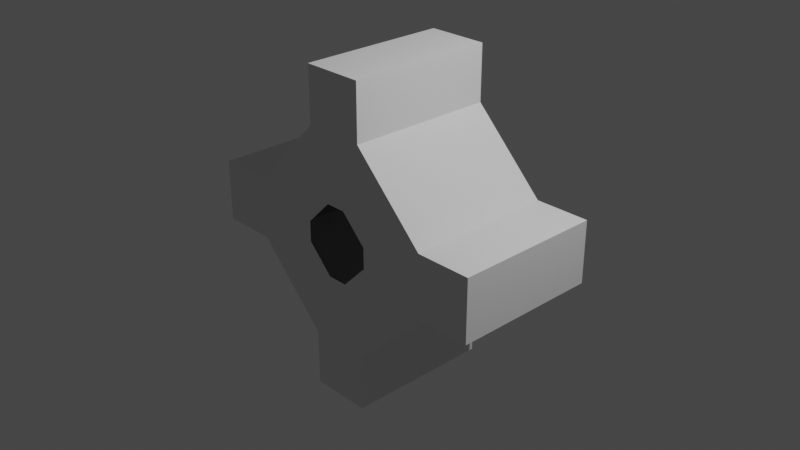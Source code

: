 # Source: sspx-aquaculture-375-1-iva.blend  (saved by Blender 3.1.7; exported with 4.5.12 LTS)
import bpy
from mathutils import Matrix  # noqa: F401  (used for matrix-valued properties, if any)

bpy.ops.wm.read_factory_settings(use_empty=True)
scene = bpy.context.scene
scene.name = 'Scene'

# ---- collections
col_collection = bpy.data.collections.new('Collection'); scene.collection.children.link(col_collection)

# ---- world
world_world = bpy.data.worlds.new('World'); scene.world = world_world
world_world.use_nodes = True; world_world.node_tree.nodes.clear()
_N = world_world.node_tree.nodes; _L = world_world.node_tree.links
n0 = _N.new('ShaderNodeOutputWorld'); n0.name = 'World Output'; n0.location = (300, 300)
n1 = _N.new('ShaderNodeBackground'); n1.name = 'Background'; n1.location = (10, 300)
n1.inputs[0].default_value = (0.05088, 0.05088, 0.05088, 1.0)
_L.new(n1.outputs[0], n0.inputs[0])
n0.is_active_output = True
world_world.color = (0.05088, 0.05088, 0.05088)
world_world.use_sun_shadow = False
world_world.sun_shadow_jitter_overblur = 0.0

# ---- cameras
cam_camera = bpy.data.cameras.new('Camera')
cam_camera.clip_end = 100.0
cam_camera.ortho_scale = 7.314

# ---- lights
light_light = bpy.data.lights.new('Light', 'POINT')
light_light.transmission_factor = 0.0
light_light.energy = 1000.0
light_light.shadow_soft_size = 0.1
light_light.shadow_maximum_resolution = 0.006
light_light.use_absolute_resolution = True

# ---- meshes
me_cylinder = bpy.data.meshes.new('Cylinder')
me_cylinder.from_pydata([(0.1118, 0.7905, 0.3962), (0.1118, -0.8332, 0.3962), (0.3943, 0.7905, 0.1137), (0.3943, -0.8332, 0.1137), (0.3943, 0.7905, -0.1137), (0.3943, -0.8332, -0.1137), (0.1118, 0.7905, -0.3962), (0.1118, -0.8332, -0.3962), (-0.1118, 0.7905, -0.3962), (-0.1118, -0.8332, -0.3962), (-0.3943, 0.7905, -0.1137), (-0.3943, -0.8332, -0.1137), (-0.3943, 0.7905, 0.1137), (-0.3943, -0.8332, 0.1137), (-0.1118, 0.7905, 0.3962), (-0.1118, -0.8332, 0.3962), (1.135, -0.8332, 0.3391), (1.135, 0.7905, 0.3391), (1.135, 0.7905, -0.3391), (1.135, -0.8332, -0.3391), (-1.135, -0.8332, -0.3391), (-1.135, 0.7905, -0.3391), (-1.135, 0.7905, 0.3391), (-1.135, -0.8332, 0.3391), (1.739, -0.8332, 0.3391), (1.739, 0.7905, 0.3391), (1.739, 0.7905, -0.3391), (1.739, -0.8332, -0.3391), (-1.739, -0.8332, -0.3391), (-1.739, 0.7905, -0.3391), (-1.739, 0.7905, 0.3391), (-1.739, -0.8332, 0.3391), (0.3341, 0.7905, 1.75), (0.3341, -0.8332, 1.75), (0.3341, -0.8332, -1.75), (0.3341, 0.7905, -1.75), (-0.3341, 0.7905, -1.75), (-0.3341, -0.8332, -1.75), (-0.3341, -0.8332, 1.75), (-0.3341, 0.7905, 1.75), (0.3341, 0.7905, 1.14), (1.135, 0.7905, 0.3391), (1.135, -0.8332, 0.3391), (0.3341, -0.8332, 1.14), (1.135, 0.7905, -0.3391), (1.135, -0.8332, -0.3391), (0.3341, 0.7905, -1.14), (0.3341, -0.8332, -1.14), (-0.3341, 0.7905, -1.14), (-0.3341, -0.8332, -1.14), (-1.135, 0.7905, -0.3391), (-1.135, -0.8332, -0.3391), (-1.135, 0.7905, 0.3391), (-1.135, -0.8332, 0.3391), (-0.3341, 0.7905, 1.14), (-0.3341, -0.8332, 1.14)], [], [(40, 41, 42, 43), (52, 22, 21, 50), (44, 46, 47, 45), (47, 34, 37, 49), (48, 50, 51, 49), (53, 23, 22, 52), (52, 54, 55, 53), (40, 32, 39, 54), (22, 30, 29, 21), (23, 31, 30, 22), (42, 16, 19, 45), (41, 17, 16, 42), (51, 20, 23, 53), (45, 19, 18, 44), (50, 21, 20, 51), (44, 18, 17, 41), (25, 26, 27, 24), (29, 30, 31, 28), (19, 27, 26, 18), (18, 26, 25, 17), (20, 28, 31, 23), (21, 29, 28, 20), (16, 24, 27, 19), (17, 25, 24, 16), (35, 36, 37, 34), (39, 32, 33, 38), (46, 35, 34, 47), (55, 38, 33, 43), (49, 37, 36, 48), (54, 39, 38, 55), (48, 36, 35, 46), (43, 33, 32, 40), (2, 41, 40, 0), (1, 43, 42, 3), (4, 44, 41, 2), (3, 42, 45, 5), (6, 46, 44, 4), (5, 45, 47, 7), (8, 48, 46, 6), (7, 47, 49, 9), (10, 50, 48, 8), (9, 49, 51, 11), (12, 52, 50, 10), (11, 51, 53, 13), (14, 54, 52, 12), (13, 53, 55, 15), (0, 40, 54, 14), (15, 55, 43, 1)])
_uv = me_cylinder.uv_layers.new(name='UVMap')
_uv.uv.foreach_set('vector', [1.02, 0.5, 0.8616, 0.5, 0.8616, 1.0, 1.02, 1.0, 0.4993, 0.2242, 0.4993, 0.2242, 0.5545, 0.09096, 0.5545, 0.09096, 0.7634, 0.5, 0.6109, 0.5, 0.6109, 1.0, 0.7634, 1.0, 0.4085, 0.05314, 0.4085, 0.05314, 0.2772, -0.001247, 0.2772, -0.001247, 0.5141, 0.5, 0.3616, 0.5, 0.3616, 1.0, 0.5141, 1.0, 0.2634, 1.0, 0.2634, 1.0, 0.2634, 0.5, 0.2634, 0.5, 0.2634, 0.5, 0.1109, 0.5, 0.1109, 1.0, 0.2634, 1.0, 0.7228, 0.5012, 0.7228, 0.5012, 0.5915, 0.4469, 0.5915, 0.4469, 0.4993, 0.2242, 0.4993, 0.2242, 0.5545, 0.09096, 0.5545, 0.09096, 0.2634, 1.0, 0.2634, 1.0, 0.2634, 0.5, 0.2634, 0.5, 0.0, 0.0, 0.0, 0.0, 0.0, 0.0, 0.0, 0.0, 0.8616, 0.5, 0.8616, 0.5, 0.8616, 1.0, 0.8616, 1.0, 0.05454, 0.09096, 0.05454, 0.09096, -0.000669, 0.2242, -0.000669, 0.2242, 0.7634, 1.0, 0.7634, 1.0, 0.7634, 0.5, 0.7634, 0.5, 0.3616, 0.5, 0.3616, 0.5, 0.3616, 1.0, 0.3616, 1.0, 1.001, 0.2758, 1.001, 0.2758, 0.9455, 0.409, 0.9455, 0.409, 0.8616, 0.5, 0.7634, 0.5, 0.7634, 1.0, 0.8616, 1.0, 0.3616, 0.5, 0.2634, 0.5, 0.2634, 1.0, 0.3616, 1.0, 0.7634, 1.0, 0.7634, 1.0, 0.7634, 0.5, 0.7634, 0.5, 1.001, 0.2758, 1.001, 0.2758, 0.9455, 0.409, 0.9455, 0.409, 0.05454, 0.09096, 0.05454, 0.09096, -0.000669, 0.2242, -0.000669, 0.2242, 0.3616, 0.5, 0.3616, 0.5, 0.3616, 1.0, 0.3616, 1.0, 0.4455, 0.409, 0.4455, 0.409, 0.5007, 0.2758, 0.5007, 0.2758, 0.8616, 0.5, 0.8616, 0.5, 0.8616, 1.0, 0.8616, 1.0, 0.6109, 0.5, 0.5141, 0.5, 0.5141, 1.0, 0.6109, 1.0, 0.1109, 0.5, 0.01414, 0.5, 0.01414, 1.0, 0.1109, 1.0, 0.6109, 0.5, 0.6109, 0.5, 0.6109, 1.0, 0.6109, 1.0, 0.09154, 0.4469, 0.09154, 0.4469, 0.2228, 0.5012, 0.2228, 0.5012, 0.5141, 1.0, 0.5141, 1.0, 0.5141, 0.5, 0.5141, 0.5, 0.1109, 0.5, 0.1109, 0.5, 0.1109, 1.0, 0.1109, 1.0, 0.7772, -0.001247, 0.7772, -0.001247, 0.9085, 0.05314, 0.9085, 0.05314, 1.02, 1.0, 1.02, 1.0, 1.02, 0.5, 1.02, 0.5, 0.9301, 0.3937, 0.9455, 0.409, 0.7228, 0.5012, 0.7228, 0.4795, 0.2228, 0.4795, 0.2228, 0.5012, 0.4455, 0.409, 0.4301, 0.3937, 0.9789, 0.2758, 1.001, 0.2758, 0.9455, 0.409, 0.9301, 0.3937, 0.4301, 0.3937, 0.4455, 0.409, 0.5007, 0.2758, 0.4789, 0.2758, 0.8931, 0.06853, 0.9085, 0.05314, 1.001, 0.2758, 0.9789, 0.2758, 0.4789, 0.2758, 0.5007, 0.2758, 0.4085, 0.05314, 0.3931, 0.06853, 0.7772, 0.02051, 0.7772, -0.001247, 0.9085, 0.05314, 0.8931, 0.06853, 0.3931, 0.06853, 0.4085, 0.05314, 0.2772, -0.001247, 0.2772, 0.02051, 0.5699, 0.1063, 0.5545, 0.09096, 0.7772, -0.001247, 0.7772, 0.02051, 0.2772, 0.02051, 0.2772, -0.001247, 0.05454, 0.09096, 0.06992, 0.1063, 0.5211, 0.2242, 0.4993, 0.2242, 0.5545, 0.09096, 0.5699, 0.1063, 0.06992, 0.1063, 0.05454, 0.09096, -0.000669, 0.2242, 0.02109, 0.2242, 0.6069, 0.4315, 0.5915, 0.4469, 0.4993, 0.2242, 0.5211, 0.2242, 0.02109, 0.2242, -0.000669, 0.2242, 0.09154, 0.4469, 0.1069, 0.4315, 0.7228, 0.4795, 0.7228, 0.5012, 0.5915, 0.4469, 0.6069, 0.4315, 0.1069, 0.4315, 0.09154, 0.4469, 0.2228, 0.5012, 0.2228, 0.4795])
me_cylinder.use_remesh_fix_poles = True
me_cylinder.use_remesh_preserve_attributes = False
me_cylinder.update()

# ---- objects
ob_light = bpy.data.objects.new('Light', light_light)
ob_camera = bpy.data.objects.new('Camera', cam_camera)
ob_empty = bpy.data.objects.new('Empty', None)
ob_shellcollider = bpy.data.objects.new('shellCollider', me_cylinder)
ob_nf_htch_iva_basic = bpy.data.objects.new('NF_HTCH_IVA_Basic', None)

# ---- transforms, parenting, visibility, modifiers, constraints
ob_light.location = (4.076, 1.005, 5.904)
ob_light.rotation_euler = (0.6503, 0.05522, 1.866)
ob_light.lock_rotations_4d = False
ob_light.empty_display_type = 'ARROWS'
ob_light.color = (0.0, 0.0, 0.0, 0.0)
ob_light.lineart.crease_threshold = 0.0
ob_camera.location = (7.359, -6.926, 4.958)
ob_camera.rotation_euler = (1.109, 0.0, 0.8149)
ob_camera.lock_rotations_4d = False
ob_camera.empty_display_type = 'ARROWS'
ob_camera.color = (0.0, 0.0, 0.0, 0.0)
ob_camera.display_type = 'WIRE'
ob_camera.lineart.crease_threshold = 0.0
ob_empty.location = (0.0, 0.0, 0.0)
ob_shellcollider.parent = ob_empty
ob_shellcollider.location = (0.0, 0.0, 0.0)
ob_nf_htch_iva_basic.location = (0.0, 0.748, 0.0)
ob_nf_htch_iva_basic.rotation_mode = 'QUATERNION'
ob_nf_htch_iva_basic.rotation_quaternion = (0.7071, 0.7071, 0.0, 0.0)

# ---- collection membership
col_collection.objects.link(ob_light)
col_collection.objects.link(ob_camera)
col_collection.objects.link(ob_empty)
col_collection.objects.link(ob_shellcollider)
col_collection.objects.link(ob_nf_htch_iva_basic)

# ---- scene / render settings (as saved in the file)
scene.camera = ob_camera
scene.frame_start = 1; scene.frame_end = 250; scene.frame_set(1)
scene.render.engine = 'BLENDER_EEVEE_NEXT'
scene.cycles.sampling_pattern = 'TABULATED_SOBOL'
scene.cycles.use_light_tree = False
scene.view_settings.view_transform = 'Filmic'
bpy.context.view_layer.update()
